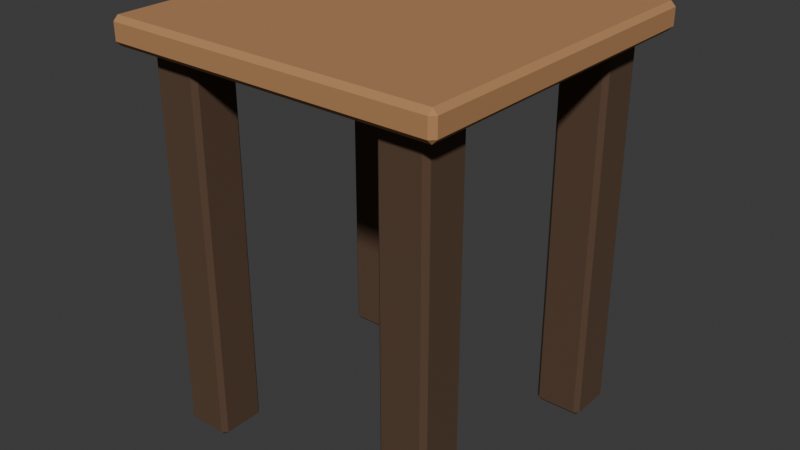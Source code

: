 # Source: stool.blend  (saved by Blender 4.5.90; exported with 4.5.12 LTS)
import bpy
from mathutils import Matrix  # noqa: F401  (used for matrix-valued properties, if any)

bpy.ops.wm.read_factory_settings(use_empty=True)
scene = bpy.context.scene
scene.name = 'Scene'

# ---- collections
col_collection = bpy.data.collections.new('Collection'); scene.collection.children.link(col_collection)

# ---- materials (node trees are filled in below, after node groups)
mat_alfa_wood_dark_003 = bpy.data.materials.new('Alfa_wood_dark.003')
mat_alfa_wood_dark_003.diffuse_color = (0.09531, 0.05127, 0.02843, 1.0)
mat_alfa_wood_light_003 = bpy.data.materials.new('Alfa_wood_light.003')
mat_alfa_wood_light_003.diffuse_color = (0.4564, 0.2307, 0.09759, 1.0)

# ---- material node trees
mat_alfa_wood_dark_003.use_nodes = True; mat_alfa_wood_dark_003.node_tree.nodes.clear()
_N = mat_alfa_wood_dark_003.node_tree.nodes; _L = mat_alfa_wood_dark_003.node_tree.links
n0 = _N.new('ShaderNodeBsdfPrincipled'); n0.name = 'Principled BSDF'; n0.location = (-200, 100)
n0.inputs[0].default_value = (0.09531, 0.05127, 0.02843, 1.0)
n0.inputs[2].default_value = 0.9
n1 = _N.new('ShaderNodeOutputMaterial'); n1.name = 'Material Output'; n1.location = (200, 100)
_L.new(n0.outputs[0], n1.inputs[0])
n1.is_active_output = True
mat_alfa_wood_light_003.use_nodes = True; mat_alfa_wood_light_003.node_tree.nodes.clear()
_N = mat_alfa_wood_light_003.node_tree.nodes; _L = mat_alfa_wood_light_003.node_tree.links
n0 = _N.new('ShaderNodeBsdfPrincipled'); n0.name = 'Principled BSDF'; n0.location = (-200, 100)
n0.inputs[0].default_value = (0.4564, 0.2307, 0.09759, 1.0)
n0.inputs[2].default_value = 0.9
n1 = _N.new('ShaderNodeOutputMaterial'); n1.name = 'Material Output'; n1.location = (200, 100)
_L.new(n0.outputs[0], n1.inputs[0])
n1.is_active_output = True

# ---- world
world_world = bpy.data.worlds.new('World'); scene.world = world_world
world_world.use_nodes = True; world_world.node_tree.nodes.clear()
_N = world_world.node_tree.nodes; _L = world_world.node_tree.links
n0 = _N.new('ShaderNodeOutputWorld'); n0.name = 'World Output'; n0.location = (200, 100)
n1 = _N.new('ShaderNodeBackground'); n1.name = 'Background'; n1.location = (-200, 100)
n1.inputs[0].default_value = (0.05088, 0.05088, 0.05088, 1.0)
_L.new(n1.outputs[0], n0.inputs[0])
n0.is_active_output = True
world_world.color = (0.05088, 0.05088, 0.05088)
world_world.sun_shadow_jitter_overblur = 0.0

# ---- meshes
me_cube_032 = bpy.data.meshes.new('Cube.032')
me_cube_032.from_pydata([(-0.0225, -0.0225, -0.215), (-0.0225, -0.0275, -0.21), (-0.0275, -0.0225, -0.21), (-0.0225, -0.0275, 0.21), (-0.0225, -0.0225, 0.215), (-0.0275, -0.0225, 0.21), (-0.0225, 0.0225, -0.215), (-0.0275, 0.0225, -0.21), (-0.0225, 0.0275, -0.21), (-0.0225, 0.0225, 0.215), (-0.0225, 0.0275, 0.21), (-0.0275, 0.0225, 0.21), (0.0225, -0.0225, -0.215), (0.0275, -0.0225, -0.21), (0.0225, -0.0275, -0.21), (0.0225, -0.0225, 0.215), (0.0225, -0.0275, 0.21), (0.0275, -0.0225, 0.21), (0.0225, 0.0225, -0.215), (0.0225, 0.0275, -0.21), (0.0275, 0.0225, -0.21), (0.0225, 0.0225, 0.215), (0.0275, 0.0225, 0.21), (0.0225, 0.0275, 0.21)], [], [(0, 1, 2), (3, 4, 5), (6, 7, 8), (9, 10, 11), (12, 13, 14), (15, 16, 17), (18, 19, 20), (21, 22, 23), (6, 0, 2, 7), (1, 3, 5, 2), (4, 9, 11, 5), (10, 8, 7, 11), (18, 6, 8, 19), (9, 21, 23, 10), (22, 20, 19, 23), (12, 18, 20, 13), (21, 15, 17, 22), (16, 14, 13, 17), (0, 12, 14, 1), (15, 4, 3, 16), (6, 18, 12, 0), (2, 5, 11, 7), (14, 16, 3, 1), (21, 9, 4, 15), (8, 10, 23, 19), (20, 22, 17, 13)])
_uv = me_cube_032.uv_layers.new(name='UVMap')
_uv.uv.foreach_set('vector', [0.1477, 0.7273, 0.1477, 0.75, 0.125, 0.7273, 0.6221, 0.9773, 0.625, 0.9773, 0.6221, 1.0, 0.1477, 0.5227, 0.125, 0.5227, 0.1477, 0.5, 0.625, 0.2507, 0.6221, 0.2727, 0.6221, 0.2273, 0.3523, 0.7273, 0.3779, 0.7273, 0.3775, 0.7724, 0.6448, 0.733, 0.6221, 0.7727, 0.6221, 0.7273, 0.3523, 0.5227, 0.3775, 0.4776, 0.3779, 0.5227, 0.6448, 0.5173, 0.6221, 0.5227, 0.6221, 0.4773, 0.1477, 0.5227, 0.1477, 0.7273, 0.125, 0.7273, 0.125, 0.5227, 0.3779, 0.0, 0.6221, 0.0, 0.6221, 0.02273, 0.3779, 0.02273, 0.625, 0.02273, 0.625, 0.2507, 0.6221, 0.2273, 0.6221, 0.02273, 0.6221, 0.2727, 0.3779, 0.2727, 0.3779, 0.2273, 0.6221, 0.2273, 0.3523, 0.5227, 0.1477, 0.5227, 0.1477, 0.5, 0.3775, 0.4776, 0.625, 0.2507, 0.6448, 0.5173, 0.6221, 0.4773, 0.6221, 0.2727, 0.6221, 0.5227, 0.3779, 0.5227, 0.3775, 0.4776, 0.6221, 0.4773, 0.3523, 0.7273, 0.3523, 0.5227, 0.3779, 0.5227, 0.3779, 0.7273, 0.6448, 0.5173, 0.6448, 0.733, 0.6221, 0.7273, 0.6221, 0.5227, 0.6221, 0.7727, 0.3775, 0.7724, 0.3779, 0.7273, 0.6221, 0.7273, 0.1477, 0.7273, 0.3523, 0.7273, 0.3775, 0.7724, 0.1477, 0.75, 0.6448, 0.733, 0.625, 0.9773, 0.6221, 0.9773, 0.6221, 0.7727, 0.1477, 0.5227, 0.3523, 0.5227, 0.3523, 0.7273, 0.1477, 0.7273, 0.3779, 0.02273, 0.6221, 0.02273, 0.6221, 0.2273, 0.3779, 0.2273, 0.3775, 0.7724, 0.6221, 0.7727, 0.6221, 0.9773, 0.3779, 0.9773, 0.6448, 0.5173, 0.8523, 0.5227, 0.8523, 0.7273, 0.6448, 0.733, 0.3779, 0.2727, 0.6221, 0.2727, 0.6221, 0.4773, 0.3775, 0.4776, 0.3779, 0.5227, 0.6221, 0.5227, 0.6221, 0.7273, 0.3779, 0.7273])
me_cube_032.materials.append(mat_alfa_wood_dark_003)
me_cube_032.update()
me_cube_033 = bpy.data.meshes.new('Cube.033')
me_cube_033.from_pydata([(-0.0225, -0.0225, -0.215), (-0.0225, -0.0275, -0.21), (-0.0275, -0.0225, -0.21), (-0.0225, -0.0275, 0.21), (-0.0225, -0.0225, 0.215), (-0.0275, -0.0225, 0.21), (-0.0225, 0.0225, -0.215), (-0.0275, 0.0225, -0.21), (-0.0225, 0.0275, -0.21), (-0.0225, 0.0225, 0.215), (-0.0225, 0.0275, 0.21), (-0.0275, 0.0225, 0.21), (0.0225, -0.0225, -0.215), (0.0275, -0.0225, -0.21), (0.0225, -0.0275, -0.21), (0.0225, -0.0225, 0.215), (0.0225, -0.0275, 0.21), (0.0275, -0.0225, 0.21), (0.0225, 0.0225, -0.215), (0.0225, 0.0275, -0.21), (0.0275, 0.0225, -0.21), (0.0225, 0.0225, 0.215), (0.0275, 0.0225, 0.21), (0.0225, 0.0275, 0.21)], [], [(0, 1, 2), (3, 4, 5), (6, 7, 8), (9, 10, 11), (12, 13, 14), (15, 16, 17), (18, 19, 20), (21, 22, 23), (6, 0, 2, 7), (1, 3, 5, 2), (4, 9, 11, 5), (10, 8, 7, 11), (18, 6, 8, 19), (9, 21, 23, 10), (22, 20, 19, 23), (12, 18, 20, 13), (21, 15, 17, 22), (16, 14, 13, 17), (0, 12, 14, 1), (15, 4, 3, 16), (6, 18, 12, 0), (2, 5, 11, 7), (14, 16, 3, 1), (21, 9, 4, 15), (8, 10, 23, 19), (20, 22, 17, 13)])
_uv = me_cube_033.uv_layers.new(name='UVMap')
_uv.uv.foreach_set('vector', [0.1477, 0.7273, 0.1477, 0.75, 0.125, 0.7273, 0.6221, 0.9773, 0.625, 0.9773, 0.6221, 1.0, 0.1477, 0.5227, 0.125, 0.5227, 0.1477, 0.5, 0.625, 0.2507, 0.6221, 0.2727, 0.6221, 0.2273, 0.3523, 0.7273, 0.3779, 0.7273, 0.3775, 0.7724, 0.6448, 0.733, 0.6221, 0.7727, 0.6221, 0.7273, 0.3523, 0.5227, 0.3775, 0.4776, 0.3779, 0.5227, 0.6448, 0.5173, 0.6221, 0.5227, 0.6221, 0.4773, 0.1477, 0.5227, 0.1477, 0.7273, 0.125, 0.7273, 0.125, 0.5227, 0.3779, 0.0, 0.6221, 0.0, 0.6221, 0.02273, 0.3779, 0.02273, 0.625, 0.02273, 0.625, 0.2507, 0.6221, 0.2273, 0.6221, 0.02273, 0.6221, 0.2727, 0.3779, 0.2727, 0.3779, 0.2273, 0.6221, 0.2273, 0.3523, 0.5227, 0.1477, 0.5227, 0.1477, 0.5, 0.3775, 0.4776, 0.625, 0.2507, 0.6448, 0.5173, 0.6221, 0.4773, 0.6221, 0.2727, 0.6221, 0.5227, 0.3779, 0.5227, 0.3775, 0.4776, 0.6221, 0.4773, 0.3523, 0.7273, 0.3523, 0.5227, 0.3779, 0.5227, 0.3779, 0.7273, 0.6448, 0.5173, 0.6448, 0.733, 0.6221, 0.7273, 0.6221, 0.5227, 0.6221, 0.7727, 0.3775, 0.7724, 0.3779, 0.7273, 0.6221, 0.7273, 0.1477, 0.7273, 0.3523, 0.7273, 0.3775, 0.7724, 0.1477, 0.75, 0.6448, 0.733, 0.625, 0.9773, 0.6221, 0.9773, 0.6221, 0.7727, 0.1477, 0.5227, 0.3523, 0.5227, 0.3523, 0.7273, 0.1477, 0.7273, 0.3779, 0.02273, 0.6221, 0.02273, 0.6221, 0.2273, 0.3779, 0.2273, 0.3775, 0.7724, 0.6221, 0.7727, 0.6221, 0.9773, 0.3779, 0.9773, 0.6448, 0.5173, 0.8523, 0.5227, 0.8523, 0.7273, 0.6448, 0.733, 0.3779, 0.2727, 0.6221, 0.2727, 0.6221, 0.4773, 0.3775, 0.4776, 0.3779, 0.5227, 0.6221, 0.5227, 0.6221, 0.7273, 0.3779, 0.7273])
me_cube_033.materials.append(mat_alfa_wood_dark_003)
me_cube_033.update()
me_cube_034 = bpy.data.meshes.new('Cube.034')
me_cube_034.from_pydata([(-0.0225, -0.0225, -0.215), (-0.0225, -0.0275, -0.21), (-0.0275, -0.0225, -0.21), (-0.0225, -0.0275, 0.21), (-0.0225, -0.0225, 0.215), (-0.0275, -0.0225, 0.21), (-0.0225, 0.0225, -0.215), (-0.0275, 0.0225, -0.21), (-0.0225, 0.0275, -0.21), (-0.0225, 0.0225, 0.215), (-0.0225, 0.0275, 0.21), (-0.0275, 0.0225, 0.21), (0.0225, -0.0225, -0.215), (0.0275, -0.0225, -0.21), (0.0225, -0.0275, -0.21), (0.0225, -0.0225, 0.215), (0.0225, -0.0275, 0.21), (0.0275, -0.0225, 0.21), (0.0225, 0.0225, -0.215), (0.0225, 0.0275, -0.21), (0.0275, 0.0225, -0.21), (0.0225, 0.0225, 0.215), (0.0275, 0.0225, 0.21), (0.0225, 0.0275, 0.21)], [], [(0, 1, 2), (3, 4, 5), (6, 7, 8), (9, 10, 11), (12, 13, 14), (15, 16, 17), (18, 19, 20), (21, 22, 23), (6, 0, 2, 7), (1, 3, 5, 2), (4, 9, 11, 5), (10, 8, 7, 11), (18, 6, 8, 19), (9, 21, 23, 10), (22, 20, 19, 23), (12, 18, 20, 13), (21, 15, 17, 22), (16, 14, 13, 17), (0, 12, 14, 1), (15, 4, 3, 16), (6, 18, 12, 0), (2, 5, 11, 7), (14, 16, 3, 1), (21, 9, 4, 15), (8, 10, 23, 19), (20, 22, 17, 13)])
_uv = me_cube_034.uv_layers.new(name='UVMap')
_uv.uv.foreach_set('vector', [0.1477, 0.7273, 0.1477, 0.75, 0.125, 0.7273, 0.6221, 0.9773, 0.625, 0.9773, 0.6221, 1.0, 0.1477, 0.5227, 0.125, 0.5227, 0.1477, 0.5, 0.625, 0.2507, 0.6221, 0.2727, 0.6221, 0.2273, 0.3523, 0.7273, 0.3779, 0.7273, 0.3775, 0.7724, 0.6448, 0.733, 0.6221, 0.7727, 0.6221, 0.7273, 0.3523, 0.5227, 0.3775, 0.4776, 0.3779, 0.5227, 0.6448, 0.5173, 0.6221, 0.5227, 0.6221, 0.4773, 0.1477, 0.5227, 0.1477, 0.7273, 0.125, 0.7273, 0.125, 0.5227, 0.3779, 0.0, 0.6221, 0.0, 0.6221, 0.02273, 0.3779, 0.02273, 0.625, 0.02273, 0.625, 0.2507, 0.6221, 0.2273, 0.6221, 0.02273, 0.6221, 0.2727, 0.3779, 0.2727, 0.3779, 0.2273, 0.6221, 0.2273, 0.3523, 0.5227, 0.1477, 0.5227, 0.1477, 0.5, 0.3775, 0.4776, 0.625, 0.2507, 0.6448, 0.5173, 0.6221, 0.4773, 0.6221, 0.2727, 0.6221, 0.5227, 0.3779, 0.5227, 0.3775, 0.4776, 0.6221, 0.4773, 0.3523, 0.7273, 0.3523, 0.5227, 0.3779, 0.5227, 0.3779, 0.7273, 0.6448, 0.5173, 0.6448, 0.733, 0.6221, 0.7273, 0.6221, 0.5227, 0.6221, 0.7727, 0.3775, 0.7724, 0.3779, 0.7273, 0.6221, 0.7273, 0.1477, 0.7273, 0.3523, 0.7273, 0.3775, 0.7724, 0.1477, 0.75, 0.6448, 0.733, 0.625, 0.9773, 0.6221, 0.9773, 0.6221, 0.7727, 0.1477, 0.5227, 0.3523, 0.5227, 0.3523, 0.7273, 0.1477, 0.7273, 0.3779, 0.02273, 0.6221, 0.02273, 0.6221, 0.2273, 0.3779, 0.2273, 0.3775, 0.7724, 0.6221, 0.7727, 0.6221, 0.9773, 0.3779, 0.9773, 0.6448, 0.5173, 0.8523, 0.5227, 0.8523, 0.7273, 0.6448, 0.733, 0.3779, 0.2727, 0.6221, 0.2727, 0.6221, 0.4773, 0.3775, 0.4776, 0.3779, 0.5227, 0.6221, 0.5227, 0.6221, 0.7273, 0.3779, 0.7273])
me_cube_034.materials.append(mat_alfa_wood_dark_003)
me_cube_034.update()
me_cube_035 = bpy.data.meshes.new('Cube.035')
me_cube_035.from_pydata([(-0.0225, -0.0225, -0.215), (-0.0225, -0.0275, -0.21), (-0.0275, -0.0225, -0.21), (-0.0225, -0.0275, 0.21), (-0.0225, -0.0225, 0.215), (-0.0275, -0.0225, 0.21), (-0.0225, 0.0225, -0.215), (-0.0275, 0.0225, -0.21), (-0.0225, 0.0275, -0.21), (-0.0225, 0.0225, 0.215), (-0.0225, 0.0275, 0.21), (-0.0275, 0.0225, 0.21), (0.0225, -0.0225, -0.215), (0.0275, -0.0225, -0.21), (0.0225, -0.0275, -0.21), (0.0225, -0.0225, 0.215), (0.0225, -0.0275, 0.21), (0.0275, -0.0225, 0.21), (0.0225, 0.0225, -0.215), (0.0225, 0.0275, -0.21), (0.0275, 0.0225, -0.21), (0.0225, 0.0225, 0.215), (0.0275, 0.0225, 0.21), (0.0225, 0.0275, 0.21)], [], [(0, 1, 2), (3, 4, 5), (6, 7, 8), (9, 10, 11), (12, 13, 14), (15, 16, 17), (18, 19, 20), (21, 22, 23), (6, 0, 2, 7), (1, 3, 5, 2), (4, 9, 11, 5), (10, 8, 7, 11), (18, 6, 8, 19), (9, 21, 23, 10), (22, 20, 19, 23), (12, 18, 20, 13), (21, 15, 17, 22), (16, 14, 13, 17), (0, 12, 14, 1), (15, 4, 3, 16), (6, 18, 12, 0), (2, 5, 11, 7), (14, 16, 3, 1), (21, 9, 4, 15), (8, 10, 23, 19), (20, 22, 17, 13)])
_uv = me_cube_035.uv_layers.new(name='UVMap')
_uv.uv.foreach_set('vector', [0.1477, 0.7273, 0.1477, 0.75, 0.125, 0.7273, 0.6221, 0.9773, 0.625, 0.9773, 0.6221, 1.0, 0.1477, 0.5227, 0.125, 0.5227, 0.1477, 0.5, 0.625, 0.2507, 0.6221, 0.2727, 0.6221, 0.2273, 0.3523, 0.7273, 0.3779, 0.7273, 0.3775, 0.7724, 0.6448, 0.733, 0.6221, 0.7727, 0.6221, 0.7273, 0.3523, 0.5227, 0.3775, 0.4776, 0.3779, 0.5227, 0.6448, 0.5173, 0.6221, 0.5227, 0.6221, 0.4773, 0.1477, 0.5227, 0.1477, 0.7273, 0.125, 0.7273, 0.125, 0.5227, 0.3779, 0.0, 0.6221, 0.0, 0.6221, 0.02273, 0.3779, 0.02273, 0.625, 0.02273, 0.625, 0.2507, 0.6221, 0.2273, 0.6221, 0.02273, 0.6221, 0.2727, 0.3779, 0.2727, 0.3779, 0.2273, 0.6221, 0.2273, 0.3523, 0.5227, 0.1477, 0.5227, 0.1477, 0.5, 0.3775, 0.4776, 0.625, 0.2507, 0.6448, 0.5173, 0.6221, 0.4773, 0.6221, 0.2727, 0.6221, 0.5227, 0.3779, 0.5227, 0.3775, 0.4776, 0.6221, 0.4773, 0.3523, 0.7273, 0.3523, 0.5227, 0.3779, 0.5227, 0.3779, 0.7273, 0.6448, 0.5173, 0.6448, 0.733, 0.6221, 0.7273, 0.6221, 0.5227, 0.6221, 0.7727, 0.3775, 0.7724, 0.3779, 0.7273, 0.6221, 0.7273, 0.1477, 0.7273, 0.3523, 0.7273, 0.3775, 0.7724, 0.1477, 0.75, 0.6448, 0.733, 0.625, 0.9773, 0.6221, 0.9773, 0.6221, 0.7727, 0.1477, 0.5227, 0.3523, 0.5227, 0.3523, 0.7273, 0.1477, 0.7273, 0.3779, 0.02273, 0.6221, 0.02273, 0.6221, 0.2273, 0.3779, 0.2273, 0.3775, 0.7724, 0.6221, 0.7727, 0.6221, 0.9773, 0.3779, 0.9773, 0.6448, 0.5173, 0.8523, 0.5227, 0.8523, 0.7273, 0.6448, 0.733, 0.3779, 0.2727, 0.6221, 0.2727, 0.6221, 0.4773, 0.3775, 0.4776, 0.3779, 0.5227, 0.6221, 0.5227, 0.6221, 0.7273, 0.3779, 0.7273])
me_cube_035.materials.append(mat_alfa_wood_dark_003)
me_cube_035.update()
me_cube_036 = bpy.data.meshes.new('Cube.036')
me_cube_036.from_pydata([(-0.1846, -0.1846, -0.015), (-0.1846, -0.19, -0.0096), (-0.19, -0.1846, -0.0096), (-0.1846, -0.19, 0.0096), (-0.1846, -0.1846, 0.015), (-0.19, -0.1846, 0.0096), (-0.1846, 0.1846, -0.015), (-0.19, 0.1846, -0.0096), (-0.1846, 0.19, -0.0096), (-0.1846, 0.1846, 0.015), (-0.1846, 0.19, 0.0096), (-0.19, 0.1846, 0.0096), (0.1846, -0.1846, -0.015), (0.19, -0.1846, -0.0096), (0.1846, -0.19, -0.0096), (0.1846, -0.1846, 0.015), (0.1846, -0.19, 0.0096), (0.19, -0.1846, 0.0096), (0.1846, 0.1846, -0.015), (0.1846, 0.19, -0.0096), (0.19, 0.1846, -0.0096), (0.1846, 0.1846, 0.015), (0.19, 0.1846, 0.0096), (0.1846, 0.19, 0.0096)], [], [(0, 1, 2), (3, 4, 5), (6, 7, 8), (9, 10, 11), (12, 13, 14), (15, 16, 17), (18, 19, 20), (21, 22, 23), (6, 0, 2, 7), (1, 3, 5, 2), (4, 9, 11, 5), (10, 8, 7, 11), (18, 6, 8, 19), (9, 21, 23, 10), (22, 20, 19, 23), (12, 18, 20, 13), (21, 15, 17, 22), (16, 14, 13, 17), (0, 12, 14, 1), (15, 4, 3, 16), (6, 18, 12, 0), (2, 5, 11, 7), (14, 16, 3, 1), (21, 9, 4, 15), (8, 10, 23, 19), (20, 22, 17, 13)])
_uv = me_cube_036.uv_layers.new(name='UVMap')
_uv.uv.foreach_set('vector', [0.1286, 0.7464, 0.1286, 0.75, 0.125, 0.7464, 0.58, 0.9964, 0.625, 0.9964, 0.58, 1.0, 0.1286, 0.5036, 0.125, 0.5036, 0.1286, 0.5, 0.625, 0.25, 0.58, 0.2536, 0.58, 0.2465, 0.3714, 0.7464, 0.4199, 0.7464, 0.4063, 0.7526, 0.6285, 0.7466, 0.58, 0.7536, 0.58, 0.7465, 0.3714, 0.5036, 0.4063, 0.4974, 0.4199, 0.5036, 0.6285, 0.5034, 0.58, 0.5036, 0.58, 0.4965, 0.1286, 0.5036, 0.1286, 0.7464, 0.125, 0.7464, 0.125, 0.5036, 0.42, 0.0, 0.58, 0.0, 0.58, 0.003553, 0.42, 0.003553, 0.625, 0.003553, 0.625, 0.25, 0.58, 0.2465, 0.58, 0.003553, 0.58, 0.2536, 0.42, 0.2536, 0.42, 0.2464, 0.58, 0.2465, 0.3714, 0.5036, 0.1286, 0.5036, 0.1286, 0.5, 0.4063, 0.4974, 0.625, 0.25, 0.6285, 0.5034, 0.58, 0.4965, 0.58, 0.2536, 0.58, 0.5036, 0.4199, 0.5036, 0.4063, 0.4974, 0.58, 0.4965, 0.3714, 0.7464, 0.3714, 0.5036, 0.4199, 0.5036, 0.4199, 0.7464, 0.6285, 0.5034, 0.6285, 0.7466, 0.58, 0.7465, 0.58, 0.5036, 0.58, 0.7536, 0.4063, 0.7526, 0.4199, 0.7464, 0.58, 0.7465, 0.1286, 0.7464, 0.3714, 0.7464, 0.4063, 0.7526, 0.1286, 0.75, 0.6285, 0.7466, 0.625, 0.9964, 0.58, 0.9964, 0.58, 0.7536, 0.1286, 0.5036, 0.3714, 0.5036, 0.3714, 0.7464, 0.1286, 0.7464, 0.42, 0.003553, 0.58, 0.003553, 0.58, 0.2465, 0.42, 0.2464, 0.4063, 0.7526, 0.58, 0.7536, 0.58, 0.9964, 0.42, 0.9964, 0.6285, 0.5034, 0.8714, 0.5036, 0.8714, 0.7464, 0.6285, 0.7466, 0.42, 0.2536, 0.58, 0.2536, 0.58, 0.4965, 0.4063, 0.4974, 0.4199, 0.5036, 0.58, 0.5036, 0.58, 0.7465, 0.4199, 0.7464])
me_cube_036.materials.append(mat_alfa_wood_light_003)
me_cube_036.update()

# ---- objects
ob_leg = bpy.data.objects.new('Leg', me_cube_032)
ob_leg_001 = bpy.data.objects.new('Leg.001', me_cube_033)
ob_leg_002 = bpy.data.objects.new('Leg.002', me_cube_034)
ob_leg_003 = bpy.data.objects.new('Leg.003', me_cube_035)
ob_seat = bpy.data.objects.new('Seat', me_cube_036)

# ---- transforms, parenting, visibility, modifiers, constraints
ob_leg.location = (-0.1368, 0.1368, 0.215)
ob_leg_001.location = (-0.1368, -0.1368, 0.215)
ob_leg_002.location = (0.1368, 0.1368, 0.215)
ob_leg_003.location = (0.1368, -0.1368, 0.215)
ob_seat.location = (0.0, 0.0, 0.445)

# ---- collection membership
col_collection.objects.link(ob_leg)
col_collection.objects.link(ob_leg_001)
col_collection.objects.link(ob_leg_002)
col_collection.objects.link(ob_leg_003)
col_collection.objects.link(ob_seat)

# ---- scene / render settings (as saved in the file)
scene.frame_start = 1; scene.frame_end = 250; scene.frame_set(1)
scene.render.engine = 'BLENDER_EEVEE_NEXT'
bpy.context.view_layer.update()

# ---- added for rendering (the .blend has no active camera and no usable light): camera, sun
cam_auto = bpy.data.cameras.new('AutoCamera')
cam_auto.lens = 50.0
cam_auto.sensor_width = 36.0
cam_auto.clip_end = 1000.0
ob_auto_camera = bpy.data.objects.new('AutoCamera', cam_auto)
scene.collection.objects.link(ob_auto_camera)
ob_auto_camera.location = (0.654494, -0.785393, 0.753595)
ob_auto_camera.rotation_euler = (1.09748, -7.21219e-08, 0.694738)
scene.camera = ob_auto_camera
light_auto_sun = bpy.data.lights.new('AutoSun', 'SUN')
light_auto_sun.energy = 3.0
light_auto_sun.angle = 0.0523599
ob_auto_sun = bpy.data.objects.new('AutoSun', light_auto_sun)
scene.collection.objects.link(ob_auto_sun)
ob_auto_sun.rotation_euler = (0.872665, 0.174533, 0.523599)
bpy.context.view_layer.update()
